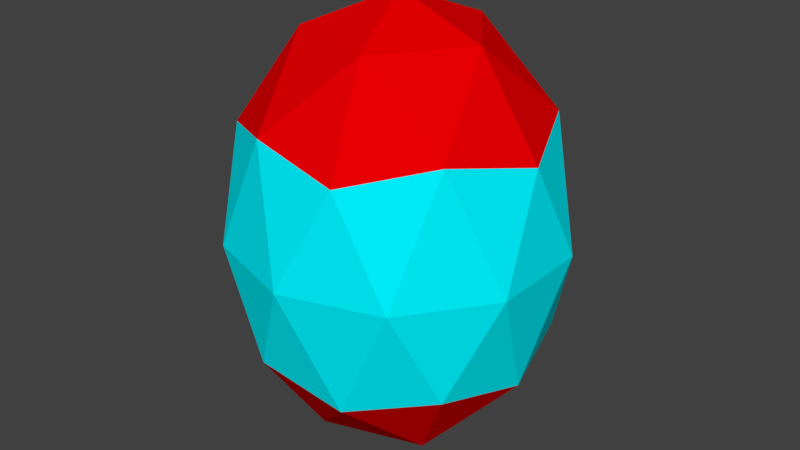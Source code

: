# Source: Tanke.blend  (saved by Blender 2.78.0; exported with 4.5.12 LTS)
import bpy
from mathutils import Matrix  # noqa: F401  (used for matrix-valued properties, if any)

bpy.ops.wm.read_factory_settings(use_empty=True)
scene = bpy.context.scene
scene.name = 'Scene'

# ---- collections
col_collection_1 = bpy.data.collections.new('Collection 1'); scene.collection.children.link(col_collection_1)

# ---- materials (node trees are filled in below, after node groups)
mat_tanqeue = bpy.data.materials.new('Tanqeue')
mat_tanqeue.alpha_threshold = 0.0
mat_tanqeue.use_transparent_shadow = False
mat_tanqeue.diffuse_color = (0.8, 0.0, 0.0008699, 1.0)
mat_tanqeue.roughness = 0.5
mat_energia = bpy.data.materials.new('Energia')
mat_energia.alpha_threshold = 0.0
mat_energia.use_transparent_shadow = False
mat_energia.diffuse_color = (0.0, 0.8988, 1.0, 1.0)
mat_energia.roughness = 0.5
mat_energia.specular_intensity = 1.0

# ---- material node trees

# ---- world
world_world = bpy.data.worlds.new('World'); scene.world = world_world
world_world.color = (0.05088, 0.05088, 0.05088)
world_world.use_sun_shadow = False
world_world.sun_shadow_jitter_overblur = 0.0
world_world.cycles.sampling_method = 'MANUAL'

# ---- meshes
me_icosphere = bpy.data.meshes.new('Icosphere')
me_icosphere.from_pydata([(0.0, 0.0, -0.8), (0.5789, -0.4206, -0.3578), (-0.2211, -0.6805, -0.3578), (-0.7155, 0.0, -0.3578), (-0.2211, 0.6805, -0.3578), (0.5789, 0.4206, -0.3578), (0.2211, -0.6805, 0.3578), (-0.5789, -0.4206, 0.3578), (-0.5789, 0.4206, 0.3578), (0.2211, 0.6805, 0.3578), (0.7155, 0.0, 0.3578), (0.0, 0.0, 0.8), (-0.13, -0.4, -0.6805), (0.3403, -0.2472, -0.6805), (0.2103, -0.6472, -0.4206), (0.6805, 0.0, -0.4206), (0.3403, 0.2472, -0.6805), (-0.4206, 0.0, -0.6805), (-0.5506, -0.4, -0.4206), (-0.13, 0.4, -0.6805), (-0.5506, 0.4, -0.4206), (0.2103, 0.6472, -0.4206), (0.7608, -0.2472, 0.0), (0.7608, 0.2472, 0.0), (0.0, -0.8, 0.0), (0.4702, -0.6472, 0.0), (-0.7608, -0.2472, 0.0), (-0.4702, -0.6472, 0.0), (-0.4702, 0.6472, 0.0), (-0.7608, 0.2472, 0.0), (0.4702, 0.6472, 0.0), (0.0, 0.8, 0.0), (0.5506, -0.4, 0.4206), (-0.2103, -0.6472, 0.4206), (-0.6805, 0.0, 0.4206), (-0.2103, 0.6472, 0.4206), (0.5506, 0.4, 0.4206), (0.13, -0.4, 0.6805), (0.4206, 0.0, 0.6805), (-0.3403, -0.2472, 0.6805), (-0.3403, 0.2472, 0.6805), (0.13, 0.4, 0.6805)], [], [(0, 13, 12), (1, 13, 15), (0, 12, 17), (0, 17, 19), (0, 19, 16), (1, 15, 22), (2, 14, 24), (3, 18, 26), (4, 20, 28), (5, 21, 30), (1, 22, 25), (2, 24, 27), (3, 26, 29), (4, 28, 31), (5, 30, 23), (6, 32, 37), (7, 33, 39), (8, 34, 40), (9, 35, 41), (10, 36, 38), (38, 41, 11), (38, 36, 41), (36, 9, 41), (41, 40, 11), (41, 35, 40), (35, 8, 40), (40, 39, 11), (40, 34, 39), (34, 7, 39), (39, 37, 11), (39, 33, 37), (33, 6, 37), (37, 38, 11), (37, 32, 38), (32, 10, 38), (23, 36, 10), (23, 30, 36), (30, 9, 36), (31, 35, 9), (31, 28, 35), (28, 8, 35), (29, 34, 8), (29, 26, 34), (26, 7, 34), (27, 33, 7), (27, 24, 33), (24, 6, 33), (25, 32, 6), (25, 22, 32), (22, 10, 32), (30, 31, 9), (30, 21, 31), (21, 4, 31), (28, 29, 8), (28, 20, 29), (20, 3, 29), (26, 27, 7), (26, 18, 27), (18, 2, 27), (24, 25, 6), (24, 14, 25), (14, 1, 25), (22, 23, 10), (22, 15, 23), (15, 5, 23), (16, 21, 5), (16, 19, 21), (19, 4, 21), (19, 20, 4), (19, 17, 20), (17, 3, 20), (17, 18, 3), (17, 12, 18), (12, 2, 18), (15, 16, 5), (15, 13, 16), (13, 0, 16), (12, 14, 2), (12, 13, 14), (13, 1, 14)])
me_icosphere.polygons.foreach_set('material_index', [0, 0, 0, 0, 0, 1, 1, 1, 1, 1, 1, 1, 1, 1, 1, 0, 0, 0, 0, 0, 0, 0, 0, 0, 0, 0, 0, 0, 0, 0, 0, 0, 0, 0, 0, 1, 1, 1, 1, 1, 1, 1, 1, 1, 1, 1, 1, 1, 1, 1, 1, 1, 1, 1, 1, 1, 1, 1, 1, 1, 1, 1, 1, 1, 1, 0, 0, 0, 0, 0, 0, 0, 0, 0, 0, 0, 0, 0, 0, 0])
me_icosphere.materials.append(mat_tanqeue)
me_icosphere.materials.append(mat_energia)
me_icosphere.use_remesh_preserve_volume = False
me_icosphere.use_remesh_preserve_attributes = False
me_icosphere.use_mirror_vertex_groups = False
me_icosphere.update()

# ---- objects
ob_icosphere = bpy.data.objects.new('Icosphere', me_icosphere)

# ---- transforms, parenting, visibility, modifiers, constraints
ob_icosphere.location = (0.0, 0.0, 0.0)
ob_icosphere.scale = (1.0, 1.0, 1.367)
ob_icosphere.lineart.crease_threshold = 0.0

# ---- collection membership
col_collection_1.objects.link(ob_icosphere)

# ---- scene / render settings (as saved in the file)
scene.frame_start = 1; scene.frame_end = 250; scene.frame_set(1)
scene.render.engine = 'BLENDER_EEVEE_NEXT'
scene.render.resolution_percentage = 50
scene.render.dither_intensity = 0.0
scene.cycles.use_denoising = False
scene.cycles.samples = 128
scene.cycles.sampling_pattern = 'TABULATED_SOBOL'
scene.cycles.light_sampling_threshold = 0.0
scene.cycles.use_adaptive_sampling = False
scene.cycles.use_light_tree = False
scene.cycles.blur_glossy = 0.0
scene.cycles.sample_clamp_indirect = 0.0
scene.view_settings.view_transform = 'Standard'
bpy.context.view_layer.update()

# ---- added for rendering (the .blend has no active camera and no usable light): camera, sun
cam_auto = bpy.data.cameras.new('AutoCamera')
cam_auto.lens = 50.0
cam_auto.sensor_width = 36.0
cam_auto.clip_end = 1000.0
ob_auto_camera = bpy.data.objects.new('AutoCamera', cam_auto)
scene.collection.objects.link(ob_auto_camera)
ob_auto_camera.location = (2.87546, -3.45056, 2.30037)
ob_auto_camera.rotation_euler = (1.09748, -7.21219e-08, 0.694738)
scene.camera = ob_auto_camera
light_auto_sun = bpy.data.lights.new('AutoSun', 'SUN')
light_auto_sun.energy = 3.0
light_auto_sun.angle = 0.0523599
ob_auto_sun = bpy.data.objects.new('AutoSun', light_auto_sun)
scene.collection.objects.link(ob_auto_sun)
ob_auto_sun.rotation_euler = (0.872665, 0.174533, 0.523599)
bpy.context.view_layer.update()

